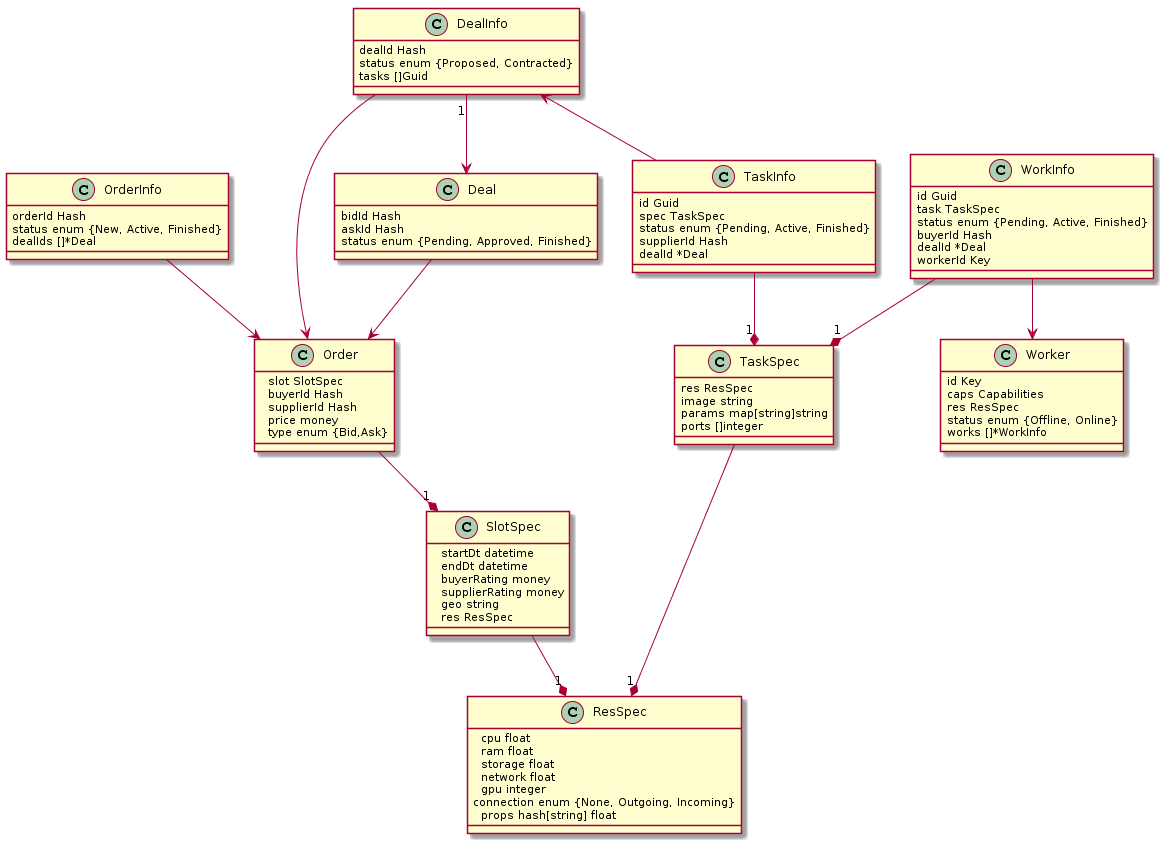

The diagram above was rendered by PlantUML. Its source (embedded in the PNG):
@startuml
class ResSpec {
  cpu float
  ram float
  storage float
  network float
  gpu integer
  connection enum {None, Outgoing, Incoming}
  props hash[string] float
}
class SlotSpec {
  startDt datetime
  endDt datetime
  buyerRating money
  supplierRating money
  geo string
  res ResSpec
}
class Order {
  slot SlotSpec
  buyerId Hash
  supplierId Hash
  price money
  type enum {Bid,Ask}
}
class OrderInfo {
  orderId Hash
  status enum {New, Active, Finished}
  dealIds []*Deal
}
class Deal {
  bidId Hash
  askId Hash
  status enum {Pending, Approved, Finished}
}
class DealInfo {
  dealId Hash
  status enum {Proposed, Contracted}
  tasks []Guid
}
class TaskSpec {
  res ResSpec
  image string
  params map[string]string
  ports []integer
}

class TaskInfo {
  id Guid
  spec TaskSpec
  status enum {Pending, Active, Finished}
  supplierId Hash
  dealId *Deal
}

class Worker {
  id Key
  caps Capabilities
  res ResSpec
  status enum {Offline, Online}
  works []*WorkInfo
}

class WorkInfo {
  id Guid
  task TaskSpec
  status enum {Pending, Active, Finished}
  buyerId Hash
  dealId *Deal 
  workerId Key
}

Order --* "1" SlotSpec
SlotSpec --* "1" ResSpec
OrderInfo --> Order
TaskInfo --* "1" TaskSpec
DealInfo <-- TaskInfo
DealInfo --> Order
DealInfo "1" --> Deal
Deal --> Order
TaskSpec --* "1" ResSpec
WorkInfo --* "1" TaskSpec
WorkInfo --> Worker
@enduml